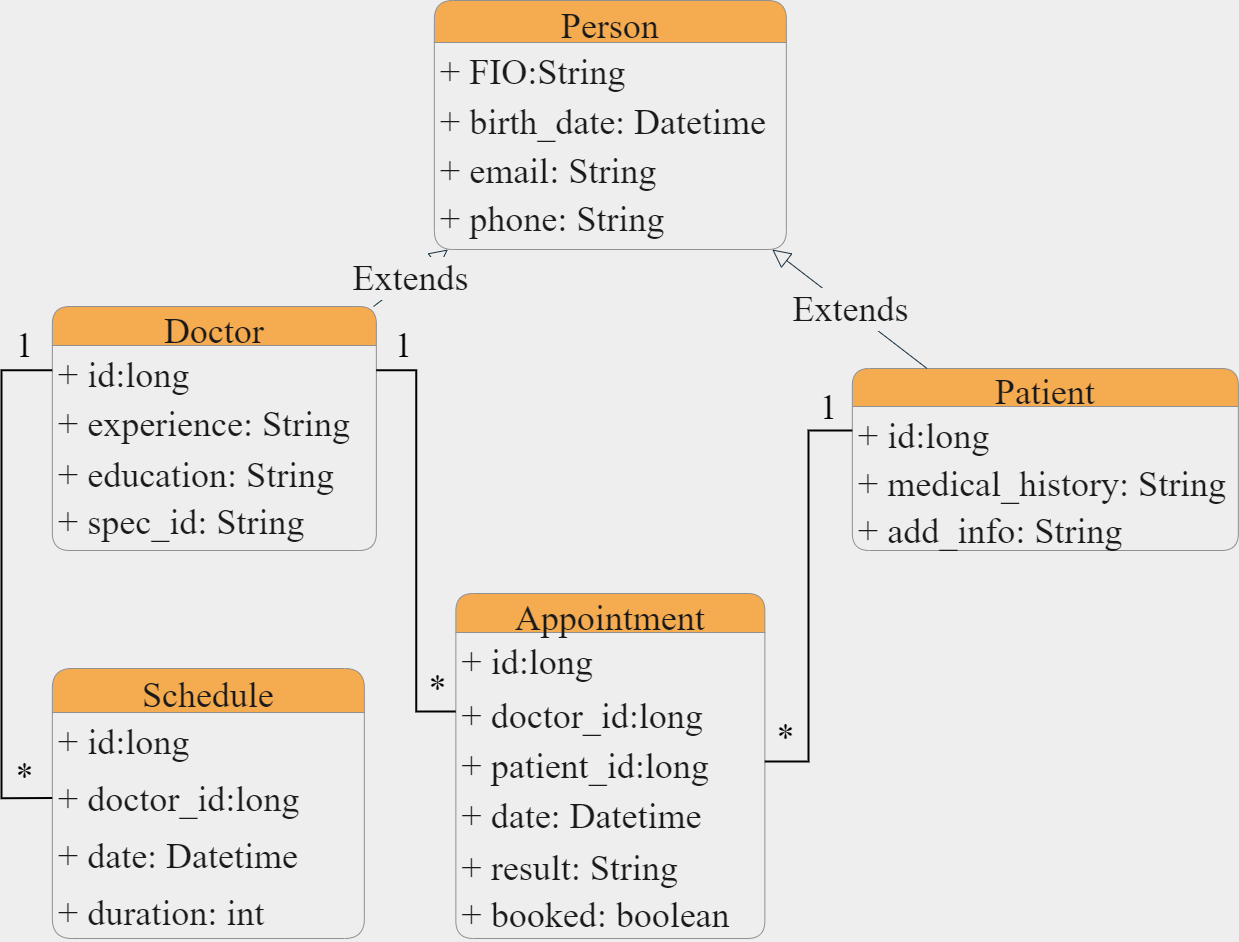

The diagram above was exported from draw.io. Its source (the exported page's mxGraphModel, read from the mxfile embedded in the PNG):
<mxGraphModel dx="1867" dy="1573" grid="0" gridSize="10" guides="1" tooltips="1" connect="1" arrows="1" fold="1" page="1" pageScale="1" pageWidth="1654" pageHeight="1169" background="#EEEEEE" math="0" shadow="0">
  <root>
    <mxCell id="0" />
    <mxCell id="1" parent="0" />
    <mxCell id="LPI8I9ldNvDYp5HTZg7Z-16" value="Person" style="swimlane;fontStyle=0;childLayout=stackLayout;horizontal=1;startSize=42;fillColor=#F5AB50;horizontalStack=0;resizeParent=1;resizeParentMax=0;resizeLast=0;collapsible=1;marginBottom=0;strokeColor=#909090;fontColor=#1A1A1A;rounded=1;fontFamily=Times New Roman;fontSize=36;" parent="1" vertex="1">
      <mxGeometry x="663.86" y="83" width="352" height="249" as="geometry" />
    </mxCell>
    <mxCell id="LPI8I9ldNvDYp5HTZg7Z-17" value="+ FIO:String" style="text;strokeColor=none;fillColor=none;align=left;verticalAlign=top;spacingLeft=4;spacingRight=4;overflow=hidden;rotatable=0;points=[[0,0.5],[1,0.5]];portConstraint=eastwest;fontColor=#1A1A1A;rounded=1;fontFamily=Times New Roman;fontSize=36;" parent="LPI8I9ldNvDYp5HTZg7Z-16" vertex="1">
      <mxGeometry y="42" width="352" height="50" as="geometry" />
    </mxCell>
    <mxCell id="LPI8I9ldNvDYp5HTZg7Z-18" value="+ birth_date: Datetime" style="text;strokeColor=none;fillColor=none;align=left;verticalAlign=top;spacingLeft=4;spacingRight=4;overflow=hidden;rotatable=0;points=[[0,0.5],[1,0.5]];portConstraint=eastwest;fontColor=#1A1A1A;rounded=1;fontFamily=Times New Roman;fontSize=36;" parent="LPI8I9ldNvDYp5HTZg7Z-16" vertex="1">
      <mxGeometry y="92" width="352" height="49" as="geometry" />
    </mxCell>
    <mxCell id="LPI8I9ldNvDYp5HTZg7Z-19" value="+ email: String" style="text;strokeColor=none;fillColor=none;align=left;verticalAlign=top;spacingLeft=4;spacingRight=4;overflow=hidden;rotatable=0;points=[[0,0.5],[1,0.5]];portConstraint=eastwest;fontColor=#1A1A1A;rounded=1;fontFamily=Times New Roman;fontSize=36;" parent="LPI8I9ldNvDYp5HTZg7Z-16" vertex="1">
      <mxGeometry y="141" width="352" height="48" as="geometry" />
    </mxCell>
    <mxCell id="LPI8I9ldNvDYp5HTZg7Z-20" value="+ phone: String" style="text;strokeColor=none;fillColor=none;align=left;verticalAlign=top;spacingLeft=4;spacingRight=4;overflow=hidden;rotatable=0;points=[[0,0.5],[1,0.5]];portConstraint=eastwest;fontColor=#1A1A1A;rounded=1;fontFamily=Times New Roman;fontSize=36;" parent="LPI8I9ldNvDYp5HTZg7Z-16" vertex="1">
      <mxGeometry y="189" width="352" height="60" as="geometry" />
    </mxCell>
    <mxCell id="LPI8I9ldNvDYp5HTZg7Z-21" value="Doctor" style="swimlane;fontStyle=0;childLayout=stackLayout;horizontal=1;startSize=39;fillColor=#F5AB50;horizontalStack=0;resizeParent=1;resizeParentMax=0;resizeLast=0;collapsible=1;marginBottom=0;strokeColor=#909090;fontColor=#1A1A1A;rounded=1;fontFamily=Times New Roman;fontSize=36;" parent="1" vertex="1">
      <mxGeometry x="281.86" y="389" width="324" height="244" as="geometry" />
    </mxCell>
    <mxCell id="LPI8I9ldNvDYp5HTZg7Z-22" value="+ id:long" style="text;strokeColor=none;fillColor=none;align=left;verticalAlign=top;spacingLeft=4;spacingRight=4;overflow=hidden;rotatable=0;points=[[0,0.5],[1,0.5]];portConstraint=eastwest;fontColor=#1A1A1A;rounded=1;fontFamily=Times New Roman;fontSize=36;" parent="LPI8I9ldNvDYp5HTZg7Z-21" vertex="1">
      <mxGeometry y="39" width="324" height="49" as="geometry" />
    </mxCell>
    <mxCell id="LPI8I9ldNvDYp5HTZg7Z-23" value="+ experience: String" style="text;strokeColor=none;fillColor=none;align=left;verticalAlign=top;spacingLeft=4;spacingRight=4;overflow=hidden;rotatable=0;points=[[0,0.5],[1,0.5]];portConstraint=eastwest;fontColor=#1A1A1A;rounded=1;fontFamily=Times New Roman;fontSize=36;" parent="LPI8I9ldNvDYp5HTZg7Z-21" vertex="1">
      <mxGeometry y="88" width="324" height="51" as="geometry" />
    </mxCell>
    <mxCell id="LPI8I9ldNvDYp5HTZg7Z-24" value="+ education: String" style="text;strokeColor=none;fillColor=none;align=left;verticalAlign=top;spacingLeft=4;spacingRight=4;overflow=hidden;rotatable=0;points=[[0,0.5],[1,0.5]];portConstraint=eastwest;fontColor=#1A1A1A;rounded=1;fontFamily=Times New Roman;fontSize=36;" parent="LPI8I9ldNvDYp5HTZg7Z-21" vertex="1">
      <mxGeometry y="139" width="324" height="47" as="geometry" />
    </mxCell>
    <mxCell id="LPI8I9ldNvDYp5HTZg7Z-25" value="+ spec_id: String" style="text;strokeColor=none;fillColor=none;align=left;verticalAlign=top;spacingLeft=4;spacingRight=4;overflow=hidden;rotatable=0;points=[[0,0.5],[1,0.5]];portConstraint=eastwest;fontColor=#1A1A1A;rounded=1;fontFamily=Times New Roman;fontSize=36;" parent="LPI8I9ldNvDYp5HTZg7Z-21" vertex="1">
      <mxGeometry y="186" width="324" height="58" as="geometry" />
    </mxCell>
    <mxCell id="LPI8I9ldNvDYp5HTZg7Z-31" value="Patient" style="swimlane;fontStyle=0;childLayout=stackLayout;horizontal=1;startSize=38;fillColor=#F5AB50;horizontalStack=0;resizeParent=1;resizeParentMax=0;resizeLast=0;collapsible=1;marginBottom=0;strokeColor=#909090;fontColor=#1A1A1A;rounded=1;fontFamily=Times New Roman;fontSize=36;" parent="1" vertex="1">
      <mxGeometry x="1081.86" y="451" width="386" height="182" as="geometry" />
    </mxCell>
    <mxCell id="LPI8I9ldNvDYp5HTZg7Z-32" value="+ id:long" style="text;strokeColor=none;fillColor=none;align=left;verticalAlign=top;spacingLeft=4;spacingRight=4;overflow=hidden;rotatable=0;points=[[0,0.5],[1,0.5]];portConstraint=eastwest;fontColor=#1A1A1A;rounded=1;fontFamily=Times New Roman;fontSize=36;" parent="LPI8I9ldNvDYp5HTZg7Z-31" vertex="1">
      <mxGeometry y="38" width="386" height="48" as="geometry" />
    </mxCell>
    <mxCell id="LPI8I9ldNvDYp5HTZg7Z-33" value="+ medical_history: String" style="text;strokeColor=none;fillColor=none;align=left;verticalAlign=top;spacingLeft=4;spacingRight=4;overflow=hidden;rotatable=0;points=[[0,0.5],[1,0.5]];portConstraint=eastwest;fontColor=#1A1A1A;rounded=1;fontFamily=Times New Roman;fontSize=36;" parent="LPI8I9ldNvDYp5HTZg7Z-31" vertex="1">
      <mxGeometry y="86" width="386" height="47" as="geometry" />
    </mxCell>
    <mxCell id="LPI8I9ldNvDYp5HTZg7Z-34" value="+ add_info: String" style="text;strokeColor=none;fillColor=none;align=left;verticalAlign=top;spacingLeft=4;spacingRight=4;overflow=hidden;rotatable=0;points=[[0,0.5],[1,0.5]];portConstraint=eastwest;fontColor=#1A1A1A;rounded=1;fontFamily=Times New Roman;fontSize=36;" parent="LPI8I9ldNvDYp5HTZg7Z-31" vertex="1">
      <mxGeometry y="133" width="386" height="49" as="geometry" />
    </mxCell>
    <mxCell id="LPI8I9ldNvDYp5HTZg7Z-44" value="Extends" style="endArrow=block;endSize=16;endFill=0;html=1;strokeColor=#182E3E;fontColor=#1A1A1A;labelBackgroundColor=#EEEEEE;fontFamily=Times New Roman;fontSize=36;" parent="1" source="LPI8I9ldNvDYp5HTZg7Z-31" target="LPI8I9ldNvDYp5HTZg7Z-16" edge="1">
      <mxGeometry width="160" relative="1" as="geometry">
        <mxPoint x="612.86" y="310" as="sourcePoint" />
        <mxPoint x="772.86" y="310" as="targetPoint" />
      </mxGeometry>
    </mxCell>
    <mxCell id="LPI8I9ldNvDYp5HTZg7Z-45" value="Extends" style="endArrow=block;endSize=16;endFill=0;html=1;strokeColor=#182E3E;fontColor=#1A1A1A;labelBackgroundColor=#EEEEEE;fontFamily=Times New Roman;fontSize=36;" parent="1" source="LPI8I9ldNvDYp5HTZg7Z-21" target="LPI8I9ldNvDYp5HTZg7Z-16" edge="1">
      <mxGeometry width="160" relative="1" as="geometry">
        <mxPoint x="663.86" y="451" as="sourcePoint" />
        <mxPoint x="823.86" y="451" as="targetPoint" />
      </mxGeometry>
    </mxCell>
    <mxCell id="LPI8I9ldNvDYp5HTZg7Z-51" value="Schedule" style="swimlane;fontStyle=0;childLayout=stackLayout;horizontal=1;startSize=44;fillColor=#F5AB50;horizontalStack=0;resizeParent=1;resizeParentMax=0;resizeLast=0;collapsible=1;marginBottom=0;strokeColor=#909090;fontColor=#1A1A1A;rounded=1;fontFamily=Times New Roman;fontSize=36;" parent="1" vertex="1">
      <mxGeometry x="281.86" y="751" width="312" height="270" as="geometry" />
    </mxCell>
    <mxCell id="LPI8I9ldNvDYp5HTZg7Z-67" value="+ id:long" style="text;strokeColor=none;fillColor=none;align=left;verticalAlign=top;spacingLeft=4;spacingRight=4;overflow=hidden;rotatable=0;points=[[0,0.5],[1,0.5]];portConstraint=eastwest;fontColor=#1A1A1A;rounded=1;fontFamily=Times New Roman;fontSize=36;" parent="LPI8I9ldNvDYp5HTZg7Z-51" vertex="1">
      <mxGeometry y="44" width="312" height="57" as="geometry" />
    </mxCell>
    <mxCell id="LPI8I9ldNvDYp5HTZg7Z-52" value="+ doctor_id:long" style="text;strokeColor=none;fillColor=none;align=left;verticalAlign=top;spacingLeft=4;spacingRight=4;overflow=hidden;rotatable=0;points=[[0,0.5],[1,0.5]];portConstraint=eastwest;fontColor=#1A1A1A;rounded=1;fontFamily=Times New Roman;fontSize=36;" parent="LPI8I9ldNvDYp5HTZg7Z-51" vertex="1">
      <mxGeometry y="101" width="312" height="57" as="geometry" />
    </mxCell>
    <mxCell id="LPI8I9ldNvDYp5HTZg7Z-53" value="+ date: Datetime" style="text;strokeColor=none;fillColor=none;align=left;verticalAlign=top;spacingLeft=4;spacingRight=4;overflow=hidden;rotatable=0;points=[[0,0.5],[1,0.5]];portConstraint=eastwest;fontColor=#1A1A1A;rounded=1;fontFamily=Times New Roman;fontSize=36;" parent="LPI8I9ldNvDYp5HTZg7Z-51" vertex="1">
      <mxGeometry y="158" width="312" height="57" as="geometry" />
    </mxCell>
    <mxCell id="LPI8I9ldNvDYp5HTZg7Z-54" value="+ duration: int" style="text;strokeColor=none;fillColor=none;align=left;verticalAlign=top;spacingLeft=4;spacingRight=4;overflow=hidden;rotatable=0;points=[[0,0.5],[1,0.5]];portConstraint=eastwest;fontColor=#1A1A1A;rounded=1;fontFamily=Times New Roman;fontSize=36;" parent="LPI8I9ldNvDYp5HTZg7Z-51" vertex="1">
      <mxGeometry y="215" width="312" height="55" as="geometry" />
    </mxCell>
    <mxCell id="LPI8I9ldNvDYp5HTZg7Z-55" value="Appointment" style="swimlane;fontStyle=0;childLayout=stackLayout;horizontal=1;startSize=39;fillColor=#F5AB50;horizontalStack=0;resizeParent=1;resizeParentMax=0;resizeLast=0;collapsible=1;marginBottom=0;strokeColor=#909090;fontColor=#1A1A1A;rounded=1;fontFamily=Times New Roman;fontSize=36;" parent="1" vertex="1">
      <mxGeometry x="685.36" y="676" width="309" height="345" as="geometry">
        <mxRectangle x="463" y="394" width="94" height="26" as="alternateBounds" />
      </mxGeometry>
    </mxCell>
    <mxCell id="LPI8I9ldNvDYp5HTZg7Z-56" value="+ id:long" style="text;strokeColor=none;fillColor=none;align=left;verticalAlign=top;spacingLeft=4;spacingRight=4;overflow=hidden;rotatable=0;points=[[0,0.5],[1,0.5]];portConstraint=eastwest;fontColor=#1A1A1A;rounded=1;fontFamily=Times New Roman;fontSize=36;" parent="LPI8I9ldNvDYp5HTZg7Z-55" vertex="1">
      <mxGeometry y="39" width="309" height="54" as="geometry" />
    </mxCell>
    <mxCell id="LPI8I9ldNvDYp5HTZg7Z-59" value="+ doctor_id:long" style="text;strokeColor=none;fillColor=none;align=left;verticalAlign=top;spacingLeft=4;spacingRight=4;overflow=hidden;rotatable=0;points=[[0,0.5],[1,0.5]];portConstraint=eastwest;fontColor=#1A1A1A;rounded=1;fontFamily=Times New Roman;fontSize=36;" parent="LPI8I9ldNvDYp5HTZg7Z-55" vertex="1">
      <mxGeometry y="93" width="309" height="50" as="geometry" />
    </mxCell>
    <mxCell id="LPI8I9ldNvDYp5HTZg7Z-60" value="+ patient_id:long" style="text;strokeColor=none;fillColor=none;align=left;verticalAlign=top;spacingLeft=4;spacingRight=4;overflow=hidden;rotatable=0;points=[[0,0.5],[1,0.5]];portConstraint=eastwest;fontColor=#1A1A1A;rounded=1;fontFamily=Times New Roman;fontSize=36;" parent="LPI8I9ldNvDYp5HTZg7Z-55" vertex="1">
      <mxGeometry y="143" width="309" height="50" as="geometry" />
    </mxCell>
    <mxCell id="LPI8I9ldNvDYp5HTZg7Z-57" value="+ date: Datetime" style="text;strokeColor=none;fillColor=none;align=left;verticalAlign=top;spacingLeft=4;spacingRight=4;overflow=hidden;rotatable=0;points=[[0,0.5],[1,0.5]];portConstraint=eastwest;fontColor=#1A1A1A;rounded=1;fontFamily=Times New Roman;fontSize=36;" parent="LPI8I9ldNvDYp5HTZg7Z-55" vertex="1">
      <mxGeometry y="193" width="309" height="52" as="geometry" />
    </mxCell>
    <mxCell id="LPI8I9ldNvDYp5HTZg7Z-58" value="+ result: String&#10;" style="text;strokeColor=none;fillColor=none;align=left;verticalAlign=top;spacingLeft=4;spacingRight=4;overflow=hidden;rotatable=0;points=[[0,0.5],[1,0.5]];portConstraint=eastwest;fontColor=#1A1A1A;rounded=1;fontFamily=Times New Roman;fontSize=36;" parent="LPI8I9ldNvDYp5HTZg7Z-55" vertex="1">
      <mxGeometry y="245" width="309" height="47" as="geometry" />
    </mxCell>
    <mxCell id="8" value="+ booked: boolean&#10;" style="text;strokeColor=none;fillColor=none;align=left;verticalAlign=top;spacingLeft=4;spacingRight=4;overflow=hidden;rotatable=0;points=[[0,0.5],[1,0.5]];portConstraint=eastwest;fontColor=#1A1A1A;rounded=1;fontFamily=Times New Roman;fontSize=36;" parent="LPI8I9ldNvDYp5HTZg7Z-55" vertex="1">
      <mxGeometry y="292" width="309" height="53" as="geometry" />
    </mxCell>
    <mxCell id="18" style="edgeStyle=orthogonalEdgeStyle;rounded=0;orthogonalLoop=1;jettySize=auto;html=1;strokeWidth=2;strokeColor=#000000;entryX=1;entryY=0.5;entryDx=0;entryDy=0;endArrow=none;endFill=0;targetPerimeterSpacing=0;" parent="1" source="LPI8I9ldNvDYp5HTZg7Z-32" target="LPI8I9ldNvDYp5HTZg7Z-60" edge="1">
      <mxGeometry relative="1" as="geometry">
        <mxPoint x="885.8781783040366" y="513" as="targetPoint" />
      </mxGeometry>
    </mxCell>
    <mxCell id="19" style="edgeStyle=orthogonalEdgeStyle;rounded=0;orthogonalLoop=1;jettySize=auto;html=1;entryX=0;entryY=0.5;entryDx=0;entryDy=0;endArrow=none;endFill=0;targetPerimeterSpacing=0;strokeColor=#000000;strokeWidth=2;" parent="1" source="LPI8I9ldNvDYp5HTZg7Z-22" target="LPI8I9ldNvDYp5HTZg7Z-59" edge="1">
      <mxGeometry relative="1" as="geometry" />
    </mxCell>
    <mxCell id="20" style="edgeStyle=orthogonalEdgeStyle;rounded=0;orthogonalLoop=1;jettySize=auto;html=1;entryX=0;entryY=0.5;entryDx=0;entryDy=0;endArrow=none;endFill=0;targetPerimeterSpacing=0;strokeColor=#000000;strokeWidth=2;" parent="1" source="LPI8I9ldNvDYp5HTZg7Z-22" target="LPI8I9ldNvDYp5HTZg7Z-52" edge="1">
      <mxGeometry relative="1" as="geometry">
        <Array as="points">
          <mxPoint x="230.86" y="453" />
          <mxPoint x="230.86" y="881" />
        </Array>
      </mxGeometry>
    </mxCell>
    <mxCell id="21" value="1" style="text;html=1;align=center;verticalAlign=middle;resizable=0;points=[];autosize=1;fontColor=#000000;fontFamily=Times New Roman;fontSize=36;" parent="1" vertex="1">
      <mxGeometry x="619" y="405" width="28" height="46" as="geometry" />
    </mxCell>
    <mxCell id="22" value="1" style="text;html=1;align=center;verticalAlign=middle;resizable=0;points=[];autosize=1;fontColor=#000000;fontFamily=Times New Roman;fontSize=36;" parent="1" vertex="1">
      <mxGeometry x="1044" y="467" width="28" height="46" as="geometry" />
    </mxCell>
    <mxCell id="23" value="1" style="text;html=1;align=center;verticalAlign=middle;resizable=0;points=[];autosize=1;fontColor=#000000;fontFamily=Times New Roman;fontSize=36;" parent="1" vertex="1">
      <mxGeometry x="240" y="405" width="28" height="46" as="geometry" />
    </mxCell>
    <mxCell id="24" value="*" style="text;html=1;align=center;verticalAlign=middle;resizable=0;points=[];autosize=1;fontSize=36;fontFamily=Times New Roman;fontColor=#000000;" parent="1" vertex="1">
      <mxGeometry x="653" y="748" width="28" height="46" as="geometry" />
    </mxCell>
    <mxCell id="25" value="*" style="text;html=1;align=center;verticalAlign=middle;resizable=0;points=[];autosize=1;fontSize=36;fontFamily=Times New Roman;fontColor=#000000;" parent="1" vertex="1">
      <mxGeometry x="240" y="836" width="28" height="46" as="geometry" />
    </mxCell>
    <mxCell id="26" value="*" style="text;html=1;align=center;verticalAlign=middle;resizable=0;points=[];autosize=1;fontSize=36;fontFamily=Times New Roman;fontColor=#000000;" parent="1" vertex="1">
      <mxGeometry x="1001" y="797" width="28" height="46" as="geometry" />
    </mxCell>
  </root>
</mxGraphModel>